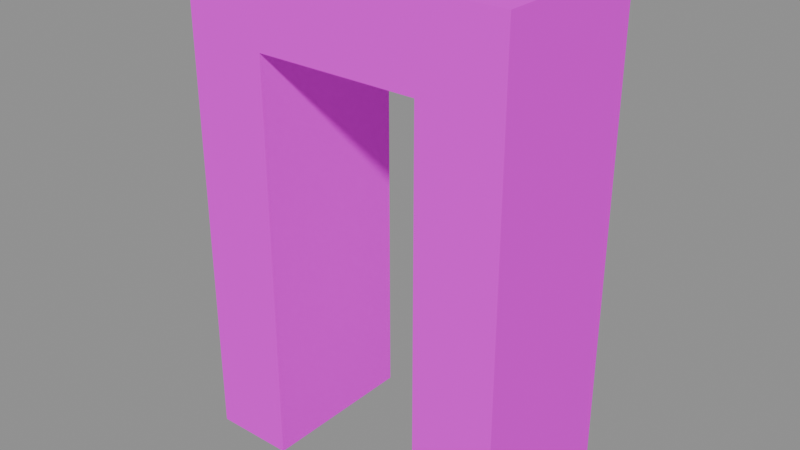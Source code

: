 # Source: door_2.blend  (saved by Blender 5.1.30; exported with 4.5.12 LTS)
import bpy
from mathutils import Matrix  # noqa: F401  (used for matrix-valued properties, if any)

bpy.ops.wm.read_factory_settings(use_empty=True)
scene = bpy.context.scene
scene.name = 'Scene'

# ---- images (referenced by path relative to the original .blend; pixels are not part of the script)
import os
ASSET_DIR = os.environ.get("B2B_ASSET_DIR", "")  # directory of the original .blend (textures are referenced by path, not embedded)
HERE = os.path.dirname(os.path.abspath(__file__))  # packed textures are extracted next to this script under _unpacked/

def load_image(name, relpath, width, height, colorspace="sRGB"):
    """Load a texture the original file referenced (path relative to the .blend, or extracted next to this script)."""
    p = next((c for c in (os.path.join(HERE, relpath), os.path.join(ASSET_DIR, relpath)) if relpath and os.path.exists(c)), "")
    if p:
        img = bpy.data.images.load(p, check_existing=True)
        img.name = name
    else:  # same state as the original file: an image datablock whose file is absent (Cycles renders it pink)
        img = bpy.data.images.new(name, width, height)
        img.source = "FILE"
        img.filepath = "//" + (relpath or name)
    img.colorspace_settings.name = colorspace
    return img
img_aap_color_palette_png = load_image('aap color palette.png', 'aap color palette.png', 1024, 1024, 'sRGB')

# ---- materials (node trees are filled in below, after node groups)
mat_material = bpy.data.materials.new('Material')
mat_material.diffuse_color = (0.001518, 0.2542, 0.6376, 1.0)
mat_material.roughness = 1.0
mat_material.specular_intensity = 0.0

# ---- material node trees
mat_material.use_nodes = True; mat_material.node_tree.nodes.clear()
_N = mat_material.node_tree.nodes; _L = mat_material.node_tree.links
n0 = _N.new('ShaderNodeBsdfPrincipled'); n0.name = 'Principled BSDF'; n0.location = (-200, 100)
n0.inputs[2].default_value = 1.0
n0.inputs[13].default_value = 0.0
n0.inputs[27].default_value = (0.0, 0.0, 0.0, 1.0)
n0.inputs[28].default_value = 1.0
n1 = _N.new('ShaderNodeOutputMaterial'); n1.name = 'Material Output'; n1.location = (200, 100)
n2 = _N.new('ShaderNodeNormalMap'); n2.name = 'Normal Map'; n2.location = (-600, -600)
n2.label = 'Normal/Map'
n2.inputs[0].default_value = 0.0
n3 = _N.new('ShaderNodeTexImage'); n3.name = 'Image Texture'; n3.location = (-600, 300)
n3.image = img_aap_color_palette_png
_L.new(n0.outputs[0], n1.inputs[0])
_L.new(n2.outputs[0], n0.inputs[5])
_L.new(n3.outputs[0], n0.inputs[0])
n1.is_active_output = True

# ---- meshes
me_cube_019 = bpy.data.meshes.new('Cube.019')
me_cube_019.from_pydata([(-0.5, 2.186e-08, -2.98e-08), (-0.5, -1.0, -2.98e-08), (-0.5, -2.186e-08, 2.5), (-0.5, -1.0, 2.5), (0.5, 2.186e-08, -2.98e-08), (0.5, -1.0, -2.98e-08), (0.5, -2.186e-08, 2.5), (0.5, -1.0, 2.5), (-1.0, -4.371e-08, 3.0), (-1.0, 4.371e-08, 0.0), (-1.0, -1.0, 0.0), (-1.0, -1.0, 3.0), (1.0, -4.371e-08, 3.0), (1.0, -1.0, 3.0), (1.0, 4.371e-08, 0.0), (1.0, -1.0, 0.0)], [], [(9, 10, 11, 8), (8, 11, 13, 12), (12, 13, 15, 14), (5, 7, 6, 4), (2, 0, 9, 8), (1, 3, 11, 10), (6, 2, 8, 12), (3, 7, 13, 11), (4, 6, 12, 14), (7, 5, 15, 13), (10, 9, 0, 1), (14, 15, 5, 4), (7, 3, 2, 6), (3, 1, 0, 2)])
me_cube_019.polygons.foreach_set('use_smooth', [True] * 14)
_k = set([(0, 1), (0, 2), (0, 9), (1, 3), (1, 10), (2, 3), (2, 6), (3, 7), (4, 5), (4, 6), (4, 14), (5, 7), (5, 15), (6, 7), (8, 9), (8, 11), (8, 12), (9, 10), (10, 11), (11, 13), (12, 13), (12, 14), (13, 15), (14, 15)])
me_cube_019.attributes.new('sharp_edge', 'BOOLEAN', 'EDGE').data.foreach_set('value', [ (min(e.vertices), max(e.vertices)) in _k for e in me_cube_019.edges])
_uv = me_cube_019.uv_layers.new(name='UVMap')
_uv.uv.foreach_set('vector', [0.06198, 0.188, 0.06198, 0.188, 0.06198, 0.188, 0.06198, 0.188, 0.06198, 0.188, 0.06198, 0.188, 0.06198, 0.188, 0.06198, 0.188, 0.06198, 0.188, 0.06198, 0.188, 0.06198, 0.188, 0.06198, 0.188, 0.06198, 0.188, 0.06198, 0.188, 0.06198, 0.188, 0.06198, 0.188, 0.06198, 0.188, 0.06198, 0.188, 0.06198, 0.188, 0.06198, 0.188, 0.06198, 0.188, 0.06198, 0.188, 0.06198, 0.188, 0.06198, 0.188, 0.06198, 0.188, 0.06198, 0.188, 0.06198, 0.188, 0.06198, 0.188, 0.06198, 0.188, 0.06198, 0.188, 0.06198, 0.188, 0.06198, 0.188, 0.06198, 0.188, 0.06198, 0.188, 0.06198, 0.188, 0.06198, 0.188, 0.06198, 0.188, 0.06198, 0.188, 0.06198, 0.188, 0.06198, 0.188, 0.06198, 0.188, 0.06198, 0.188, 0.06198, 0.188, 0.06198, 0.188, 0.06198, 0.188, 0.06198, 0.188, 0.06198, 0.188, 0.06198, 0.188, 0.06198, 0.188, 0.06198, 0.188, 0.06198, 0.188, 0.06198, 0.188, 0.06198, 0.188, 0.06198, 0.188, 0.06198, 0.188, 0.06198, 0.188])
me_cube_019.materials.append(mat_material)
me_cube_019.update()
me_cube_019.normals_split_custom_set([tuple(v) for v in zip(*[iter([-1.0, 0.0, 0.0, -1.0, 0.0, 0.0, -1.0, 0.0, 0.0, -1.0, 0.0, 0.0, 0.0, 0.0, 1.0, 0.0, 0.0, 1.0, 0.0, 0.0, 1.0, 0.0, 0.0, 1.0, 1.0, 0.0, 0.0, 1.0, 0.0, 0.0, 1.0, 0.0, 0.0, 1.0, 0.0, 0.0, -1.0, 0.0, 0.0, -1.0, 0.0, 0.0, -1.0, 0.0, 0.0, -1.0, 0.0, 0.0, 5.961e-09, 1.0, 3.378e-08, 1.192e-08, 1.0, 2.384e-08, 1.192e-08, 1.0, 2.384e-08, 5.961e-09, 1.0, 3.378e-08, -1.084e-08, -1.0, -2.167e-08, -5.419e-09, -1.0, -1.084e-08, -5.419e-09, -1.0, -1.084e-08, -1.084e-08, -1.0, -2.167e-08, -5.961e-09, 1.0, 3.378e-08, 5.961e-09, 1.0, 3.378e-08, 5.961e-09, 1.0, 3.378e-08, -5.961e-09, 1.0, 3.378e-08, -5.419e-09, -1.0, -1.084e-08, 5.419e-09, -1.0, -1.084e-08, 5.419e-09, -1.0, -1.084e-08, -5.419e-09, -1.0, -1.084e-08, -1.192e-08, 1.0, 2.384e-08, -5.961e-09, 1.0, 3.378e-08, -5.961e-09, 1.0, 3.378e-08, -1.192e-08, 1.0, 2.384e-08, 5.419e-09, -1.0, -1.084e-08, 1.084e-08, -1.0, -2.167e-08, 1.084e-08, -1.0, -2.167e-08, 5.419e-09, -1.0, -1.084e-08, -5.96e-08, 0.0, -1.0, -5.96e-08, 0.0, -1.0, -5.96e-08, 0.0, -1.0, -5.96e-08, 0.0, -1.0, 5.96e-08, 0.0, -1.0, 5.96e-08, 0.0, -1.0, 5.96e-08, 0.0, -1.0, 5.96e-08, 0.0, -1.0, 0.0, 0.0, -1.0, 0.0, 0.0, -1.0, 0.0, 0.0, -1.0, 0.0, 0.0, -1.0, 1.0, 0.0, 0.0, 1.0, 0.0, 0.0, 1.0, 0.0, 0.0, 1.0, 0.0, 0.0])] * 3)])

# ---- objects
ob_door_002 = bpy.data.objects.new('Door.002', me_cube_019)
ob_door_2 = bpy.data.objects.new('door_2', None)

# ---- transforms, parenting, visibility, modifiers, constraints
ob_door_002.parent = ob_door_2
ob_door_002.location = (0.0, 0.5, 2.98e-08)
ob_door_002.rotation_euler = (-1.629e-07, 0.0, 0.0)
ob_door_002.color = (0.8, 0.8, 0.8, 1.0)
ob_door_2.location = (0.0, 0.0, 0.0)
ob_door_2.empty_display_size = 0.5

# ---- collection membership
scene.collection.objects.link(ob_door_002)
scene.collection.objects.link(ob_door_2)

# ---- scene / render settings (as saved in the file)
scene.frame_start = 1; scene.frame_end = 250; scene.frame_set(1)
scene.render.engine = 'BLENDER_EEVEE_NEXT'
scene.render.fps = 30
scene.render.bake_bias = 0.0
scene.render.bake_samples = 0
scene.cycles.sampling_pattern = 'TABULATED_SOBOL'
scene.eevee.use_volume_custom_range = False
bpy.context.view_layer.update()

# ---- added for rendering (the .blend has no active camera and no usable light): camera, sun + grey world if the file has none
cam_auto = bpy.data.cameras.new('AutoCamera')
cam_auto.lens = 50.0
cam_auto.sensor_width = 36.0
cam_auto.clip_end = 1000.0
ob_auto_camera = bpy.data.objects.new('AutoCamera', cam_auto)
scene.collection.objects.link(ob_auto_camera)
ob_auto_camera.location = (3.46187, -4.15425, 4.2695)
ob_auto_camera.rotation_euler = (1.09748, -7.21219e-08, 0.694738)
scene.camera = ob_auto_camera
light_auto_sun = bpy.data.lights.new('AutoSun', 'SUN')
light_auto_sun.energy = 3.0
light_auto_sun.angle = 0.0523599
ob_auto_sun = bpy.data.objects.new('AutoSun', light_auto_sun)
scene.collection.objects.link(ob_auto_sun)
ob_auto_sun.rotation_euler = (0.872665, 0.174533, 0.523599)
if scene.world is None:
    world_auto = bpy.data.worlds.new('AutoWorld')
    world_auto.color = (0.3, 0.3, 0.3)
    scene.world = world_auto
bpy.context.view_layer.update()
